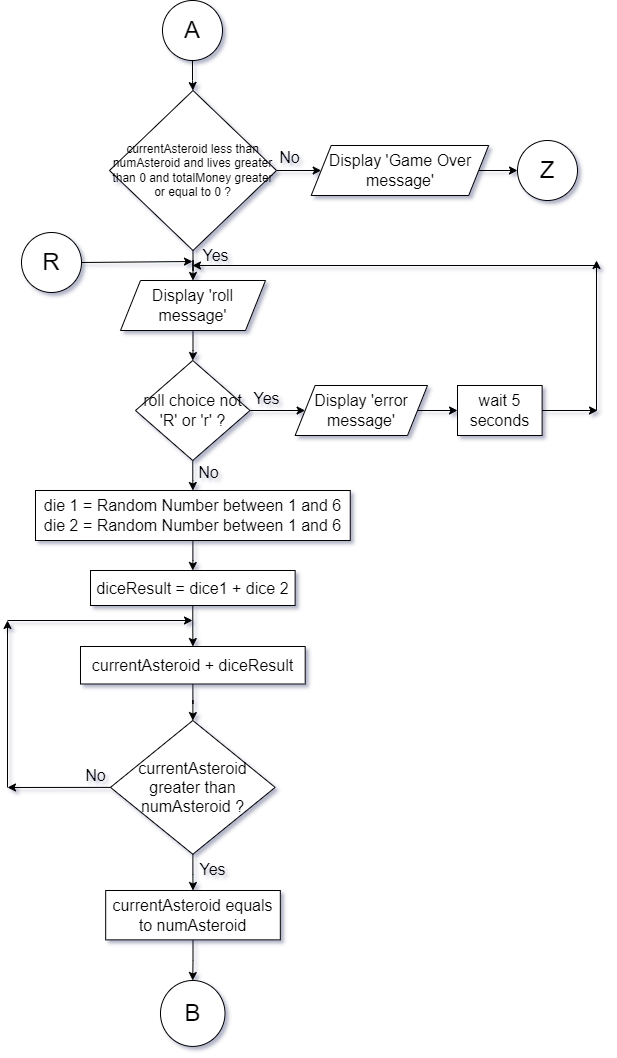

The diagram above was exported from draw.io. Its source (the exported page's mxGraphModel, read from the mxfile embedded in the PNG):
<mxGraphModel dx="1695" dy="985" grid="1" gridSize="10" guides="1" tooltips="1" connect="1" arrows="1" fold="1" page="1" pageScale="1" pageWidth="850" pageHeight="1100" math="0" shadow="0">
  <root>
    <mxCell id="0" />
    <mxCell id="1" parent="0" />
    <mxCell id="8ApIJLALtYoWhLFtLDIA-3" value="" style="edgeStyle=orthogonalEdgeStyle;rounded=0;orthogonalLoop=1;jettySize=auto;html=1;" parent="1" source="8ApIJLALtYoWhLFtLDIA-1" target="8ApIJLALtYoWhLFtLDIA-2" edge="1">
      <mxGeometry relative="1" as="geometry" />
    </mxCell>
    <mxCell id="8ApIJLALtYoWhLFtLDIA-1" value="&lt;font style=&quot;font-size: 24px;&quot;&gt;A&lt;/font&gt;" style="ellipse;whiteSpace=wrap;html=1;aspect=fixed;" parent="1" vertex="1">
      <mxGeometry x="395" y="20" width="60" height="60" as="geometry" />
    </mxCell>
    <mxCell id="8ApIJLALtYoWhLFtLDIA-5" value="" style="edgeStyle=orthogonalEdgeStyle;rounded=0;orthogonalLoop=1;jettySize=auto;html=1;" parent="1" source="8ApIJLALtYoWhLFtLDIA-2" target="8ApIJLALtYoWhLFtLDIA-4" edge="1">
      <mxGeometry relative="1" as="geometry" />
    </mxCell>
    <mxCell id="HOv9jgXNRHUHMUnJMghf-4" value="" style="edgeStyle=orthogonalEdgeStyle;rounded=0;orthogonalLoop=1;jettySize=auto;html=1;" parent="1" source="8ApIJLALtYoWhLFtLDIA-2" target="HOv9jgXNRHUHMUnJMghf-3" edge="1">
      <mxGeometry relative="1" as="geometry" />
    </mxCell>
    <mxCell id="8ApIJLALtYoWhLFtLDIA-2" value="&lt;font style=&quot;font-size: 12px;&quot;&gt;currentAsteroid less than numAsteroid and lives greater than 0 and totalMoney greater or equal to 0 ?&lt;/font&gt;" style="rhombus;whiteSpace=wrap;html=1;" parent="1" vertex="1">
      <mxGeometry x="342" y="110" width="167" height="160" as="geometry" />
    </mxCell>
    <mxCell id="WT8dmQ3Fdkca9aJlQ12L-2" value="" style="edgeStyle=orthogonalEdgeStyle;rounded=0;orthogonalLoop=1;jettySize=auto;html=1;" parent="1" source="8ApIJLALtYoWhLFtLDIA-4" target="WT8dmQ3Fdkca9aJlQ12L-1" edge="1">
      <mxGeometry relative="1" as="geometry" />
    </mxCell>
    <mxCell id="8ApIJLALtYoWhLFtLDIA-4" value="&lt;font style=&quot;font-size: 16px;&quot;&gt;Display 'roll message'&lt;/font&gt;" style="shape=parallelogram;perimeter=parallelogramPerimeter;whiteSpace=wrap;html=1;fixedSize=1;" parent="1" vertex="1">
      <mxGeometry x="353" y="300" width="145" height="50" as="geometry" />
    </mxCell>
    <mxCell id="WT8dmQ3Fdkca9aJlQ12L-4" value="" style="edgeStyle=orthogonalEdgeStyle;rounded=0;orthogonalLoop=1;jettySize=auto;html=1;" parent="1" source="WT8dmQ3Fdkca9aJlQ12L-1" target="WT8dmQ3Fdkca9aJlQ12L-3" edge="1">
      <mxGeometry relative="1" as="geometry" />
    </mxCell>
    <mxCell id="HOv9jgXNRHUHMUnJMghf-9" value="" style="edgeStyle=orthogonalEdgeStyle;rounded=0;orthogonalLoop=1;jettySize=auto;html=1;" parent="1" source="WT8dmQ3Fdkca9aJlQ12L-1" target="HOv9jgXNRHUHMUnJMghf-8" edge="1">
      <mxGeometry relative="1" as="geometry" />
    </mxCell>
    <mxCell id="WT8dmQ3Fdkca9aJlQ12L-1" value="&lt;font style=&quot;font-size: 16px;&quot;&gt;roll choice not 'R' or 'r' ?&lt;/font&gt;" style="rhombus;whiteSpace=wrap;html=1;" parent="1" vertex="1">
      <mxGeometry x="368" y="380" width="114.5" height="100" as="geometry" />
    </mxCell>
    <mxCell id="WT8dmQ3Fdkca9aJlQ12L-6" value="" style="edgeStyle=orthogonalEdgeStyle;rounded=0;orthogonalLoop=1;jettySize=auto;html=1;" parent="1" source="WT8dmQ3Fdkca9aJlQ12L-3" target="WT8dmQ3Fdkca9aJlQ12L-5" edge="1">
      <mxGeometry relative="1" as="geometry" />
    </mxCell>
    <mxCell id="WT8dmQ3Fdkca9aJlQ12L-3" value="&lt;font style=&quot;font-size: 16px;&quot;&gt;die 1 = Random Number between 1 and 6&lt;br&gt;die 2 = Random Number between 1 and 6&lt;/font&gt;" style="whiteSpace=wrap;html=1;" parent="1" vertex="1">
      <mxGeometry x="268" y="510" width="314.75" height="50" as="geometry" />
    </mxCell>
    <mxCell id="WT8dmQ3Fdkca9aJlQ12L-8" value="" style="edgeStyle=orthogonalEdgeStyle;rounded=0;orthogonalLoop=1;jettySize=auto;html=1;" parent="1" source="WT8dmQ3Fdkca9aJlQ12L-5" target="WT8dmQ3Fdkca9aJlQ12L-7" edge="1">
      <mxGeometry relative="1" as="geometry" />
    </mxCell>
    <mxCell id="WT8dmQ3Fdkca9aJlQ12L-5" value="&lt;font style=&quot;font-size: 16px;&quot;&gt;diceResult = dice1 + dice 2&lt;/font&gt;" style="whiteSpace=wrap;html=1;" parent="1" vertex="1">
      <mxGeometry x="323" y="590" width="204.63" height="35" as="geometry" />
    </mxCell>
    <mxCell id="WT8dmQ3Fdkca9aJlQ12L-10" value="" style="edgeStyle=orthogonalEdgeStyle;rounded=0;orthogonalLoop=1;jettySize=auto;html=1;" parent="1" source="WT8dmQ3Fdkca9aJlQ12L-7" target="WT8dmQ3Fdkca9aJlQ12L-9" edge="1">
      <mxGeometry relative="1" as="geometry" />
    </mxCell>
    <mxCell id="WT8dmQ3Fdkca9aJlQ12L-7" value="&lt;font style=&quot;font-size: 16px;&quot;&gt;currentAsteroid + diceResult&lt;/font&gt;" style="whiteSpace=wrap;html=1;" parent="1" vertex="1">
      <mxGeometry x="313" y="666" width="224.69" height="37.5" as="geometry" />
    </mxCell>
    <mxCell id="WT8dmQ3Fdkca9aJlQ12L-12" value="" style="edgeStyle=orthogonalEdgeStyle;rounded=0;orthogonalLoop=1;jettySize=auto;html=1;" parent="1" source="WT8dmQ3Fdkca9aJlQ12L-9" target="WT8dmQ3Fdkca9aJlQ12L-11" edge="1">
      <mxGeometry relative="1" as="geometry" />
    </mxCell>
    <mxCell id="WT8dmQ3Fdkca9aJlQ12L-9" value="&lt;font style=&quot;font-size: 16px;&quot;&gt;currentAsteroid greater than numAsteroid ?&lt;/font&gt;" style="rhombus;whiteSpace=wrap;html=1;" parent="1" vertex="1">
      <mxGeometry x="343" y="740" width="164.65" height="133.75" as="geometry" />
    </mxCell>
    <mxCell id="WT8dmQ3Fdkca9aJlQ12L-14" value="" style="edgeStyle=orthogonalEdgeStyle;rounded=0;orthogonalLoop=1;jettySize=auto;html=1;" parent="1" source="WT8dmQ3Fdkca9aJlQ12L-11" target="WT8dmQ3Fdkca9aJlQ12L-13" edge="1">
      <mxGeometry relative="1" as="geometry" />
    </mxCell>
    <mxCell id="WT8dmQ3Fdkca9aJlQ12L-11" value="&lt;font style=&quot;font-size: 16px;&quot;&gt;currentAsteroid equals to numAsteroid&lt;/font&gt;" style="whiteSpace=wrap;html=1;" parent="1" vertex="1">
      <mxGeometry x="338.19" y="910" width="174.63" height="49.38" as="geometry" />
    </mxCell>
    <mxCell id="WT8dmQ3Fdkca9aJlQ12L-13" value="&lt;font style=&quot;font-size: 24px;&quot;&gt;B&lt;/font&gt;" style="ellipse;whiteSpace=wrap;html=1;" parent="1" vertex="1">
      <mxGeometry x="392.99" y="1000" width="64.51" height="65.93" as="geometry" />
    </mxCell>
    <mxCell id="WT8dmQ3Fdkca9aJlQ12L-15" value="" style="endArrow=classic;html=1;rounded=0;exitX=0;exitY=0.5;exitDx=0;exitDy=0;" parent="1" source="WT8dmQ3Fdkca9aJlQ12L-9" edge="1">
      <mxGeometry width="50" height="50" relative="1" as="geometry">
        <mxPoint x="400" y="550" as="sourcePoint" />
        <mxPoint x="240" y="807" as="targetPoint" />
      </mxGeometry>
    </mxCell>
    <mxCell id="WT8dmQ3Fdkca9aJlQ12L-16" value="" style="endArrow=classic;html=1;rounded=0;" parent="1" edge="1">
      <mxGeometry width="50" height="50" relative="1" as="geometry">
        <mxPoint x="240" y="640" as="sourcePoint" />
        <mxPoint x="425" y="640" as="targetPoint" />
      </mxGeometry>
    </mxCell>
    <mxCell id="WT8dmQ3Fdkca9aJlQ12L-17" value="" style="endArrow=classic;html=1;rounded=0;" parent="1" edge="1">
      <mxGeometry width="50" height="50" relative="1" as="geometry">
        <mxPoint x="240" y="807" as="sourcePoint" />
        <mxPoint x="240" y="640" as="targetPoint" />
      </mxGeometry>
    </mxCell>
    <mxCell id="WT8dmQ3Fdkca9aJlQ12L-22" value="" style="edgeStyle=orthogonalEdgeStyle;rounded=0;orthogonalLoop=1;jettySize=auto;html=1;exitX=1;exitY=0.5;exitDx=0;exitDy=0;" parent="1" source="HOv9jgXNRHUHMUnJMghf-8" target="WT8dmQ3Fdkca9aJlQ12L-21" edge="1">
      <mxGeometry relative="1" as="geometry">
        <mxPoint x="650.25" y="430" as="sourcePoint" />
      </mxGeometry>
    </mxCell>
    <mxCell id="WT8dmQ3Fdkca9aJlQ12L-21" value="&lt;font style=&quot;font-size: 16px;&quot;&gt;wait 5 seconds&lt;/font&gt;" style="whiteSpace=wrap;html=1;" parent="1" vertex="1">
      <mxGeometry x="690" y="405" width="84.63" height="50" as="geometry" />
    </mxCell>
    <mxCell id="WT8dmQ3Fdkca9aJlQ12L-23" value="" style="endArrow=classic;html=1;rounded=0;exitX=1;exitY=0.5;exitDx=0;exitDy=0;" parent="1" source="WT8dmQ3Fdkca9aJlQ12L-21" edge="1">
      <mxGeometry width="50" height="50" relative="1" as="geometry">
        <mxPoint x="810" y="429.5" as="sourcePoint" />
        <mxPoint x="830" y="430" as="targetPoint" />
      </mxGeometry>
    </mxCell>
    <mxCell id="WT8dmQ3Fdkca9aJlQ12L-24" value="" style="endArrow=classic;html=1;rounded=0;" parent="1" edge="1">
      <mxGeometry width="50" height="50" relative="1" as="geometry">
        <mxPoint x="829" y="430" as="sourcePoint" />
        <mxPoint x="829" y="280" as="targetPoint" />
      </mxGeometry>
    </mxCell>
    <mxCell id="WT8dmQ3Fdkca9aJlQ12L-25" value="" style="endArrow=classic;html=1;rounded=0;" parent="1" edge="1">
      <mxGeometry width="50" height="50" relative="1" as="geometry">
        <mxPoint x="830" y="285" as="sourcePoint" />
        <mxPoint x="425" y="285" as="targetPoint" />
      </mxGeometry>
    </mxCell>
    <mxCell id="WT8dmQ3Fdkca9aJlQ12L-26" value="&lt;font style=&quot;font-size: 16px;&quot;&gt;Yes&lt;/font&gt;" style="text;html=1;align=center;verticalAlign=middle;resizable=0;points=[];autosize=1;strokeColor=none;fillColor=none;" parent="1" vertex="1">
      <mxGeometry x="422.5" y="260" width="50" height="30" as="geometry" />
    </mxCell>
    <mxCell id="HOv9jgXNRHUHMUnJMghf-1" value="&lt;font style=&quot;font-size: 16px;&quot;&gt;Yes&lt;/font&gt;" style="text;html=1;align=center;verticalAlign=middle;resizable=0;points=[];autosize=1;strokeColor=none;fillColor=none;" parent="1" vertex="1">
      <mxGeometry x="473.5" y="403" width="50" height="30" as="geometry" />
    </mxCell>
    <mxCell id="HOv9jgXNRHUHMUnJMghf-2" value="&lt;font style=&quot;font-size: 16px;&quot;&gt;Yes&lt;/font&gt;" style="text;html=1;align=center;verticalAlign=middle;resizable=0;points=[];autosize=1;strokeColor=none;fillColor=none;" parent="1" vertex="1">
      <mxGeometry x="420" y="873.75" width="50" height="30" as="geometry" />
    </mxCell>
    <mxCell id="HOv9jgXNRHUHMUnJMghf-6" value="" style="edgeStyle=orthogonalEdgeStyle;rounded=0;orthogonalLoop=1;jettySize=auto;html=1;" parent="1" source="HOv9jgXNRHUHMUnJMghf-3" target="HOv9jgXNRHUHMUnJMghf-5" edge="1">
      <mxGeometry relative="1" as="geometry" />
    </mxCell>
    <mxCell id="HOv9jgXNRHUHMUnJMghf-3" value="&lt;font style=&quot;font-size: 16px;&quot;&gt;Display 'Game Over message'&lt;/font&gt;" style="shape=parallelogram;perimeter=parallelogramPerimeter;whiteSpace=wrap;html=1;fixedSize=1;" parent="1" vertex="1">
      <mxGeometry x="543.69" y="165" width="177.5" height="50" as="geometry" />
    </mxCell>
    <mxCell id="HOv9jgXNRHUHMUnJMghf-5" value="&lt;font style=&quot;font-size: 24px;&quot;&gt;Z&lt;/font&gt;" style="ellipse;whiteSpace=wrap;html=1;" parent="1" vertex="1">
      <mxGeometry x="750" y="160" width="60" height="60" as="geometry" />
    </mxCell>
    <mxCell id="HOv9jgXNRHUHMUnJMghf-8" value="&lt;font style=&quot;font-size: 16px;&quot;&gt;Display 'error message'&lt;/font&gt;" style="shape=parallelogram;perimeter=parallelogramPerimeter;whiteSpace=wrap;html=1;fixedSize=1;" parent="1" vertex="1">
      <mxGeometry x="527.63" y="405" width="132.37" height="50" as="geometry" />
    </mxCell>
    <mxCell id="HOv9jgXNRHUHMUnJMghf-10" value="&lt;font style=&quot;font-size: 16px;&quot;&gt;No&lt;/font&gt;" style="text;html=1;align=center;verticalAlign=middle;resizable=0;points=[];autosize=1;strokeColor=none;fillColor=none;" parent="1" vertex="1">
      <mxGeometry x="501.65" y="162" width="40" height="30" as="geometry" />
    </mxCell>
    <mxCell id="HOv9jgXNRHUHMUnJMghf-11" value="&lt;font style=&quot;font-size: 16px;&quot;&gt;No&lt;/font&gt;" style="text;html=1;align=center;verticalAlign=middle;resizable=0;points=[];autosize=1;strokeColor=none;fillColor=none;" parent="1" vertex="1">
      <mxGeometry x="421" y="477" width="40" height="30" as="geometry" />
    </mxCell>
    <mxCell id="HOv9jgXNRHUHMUnJMghf-12" value="&lt;font style=&quot;font-size: 16px;&quot;&gt;No&lt;/font&gt;" style="text;html=1;align=center;verticalAlign=middle;resizable=0;points=[];autosize=1;strokeColor=none;fillColor=none;" parent="1" vertex="1">
      <mxGeometry x="308" y="780" width="40" height="30" as="geometry" />
    </mxCell>
    <mxCell id="XYIB9z67I_TNwNrnsXgF-1" value="&lt;font style=&quot;font-size: 24px;&quot;&gt;R&lt;/font&gt;" style="ellipse;whiteSpace=wrap;html=1;aspect=fixed;" parent="1" vertex="1">
      <mxGeometry x="254" y="252" width="60" height="60" as="geometry" />
    </mxCell>
    <mxCell id="XYIB9z67I_TNwNrnsXgF-2" value="" style="endArrow=classic;html=1;rounded=0;exitX=1;exitY=0.5;exitDx=0;exitDy=0;" parent="1" source="XYIB9z67I_TNwNrnsXgF-1" edge="1">
      <mxGeometry width="50" height="50" relative="1" as="geometry">
        <mxPoint x="305" y="296" as="sourcePoint" />
        <mxPoint x="425" y="281" as="targetPoint" />
      </mxGeometry>
    </mxCell>
  </root>
</mxGraphModel>